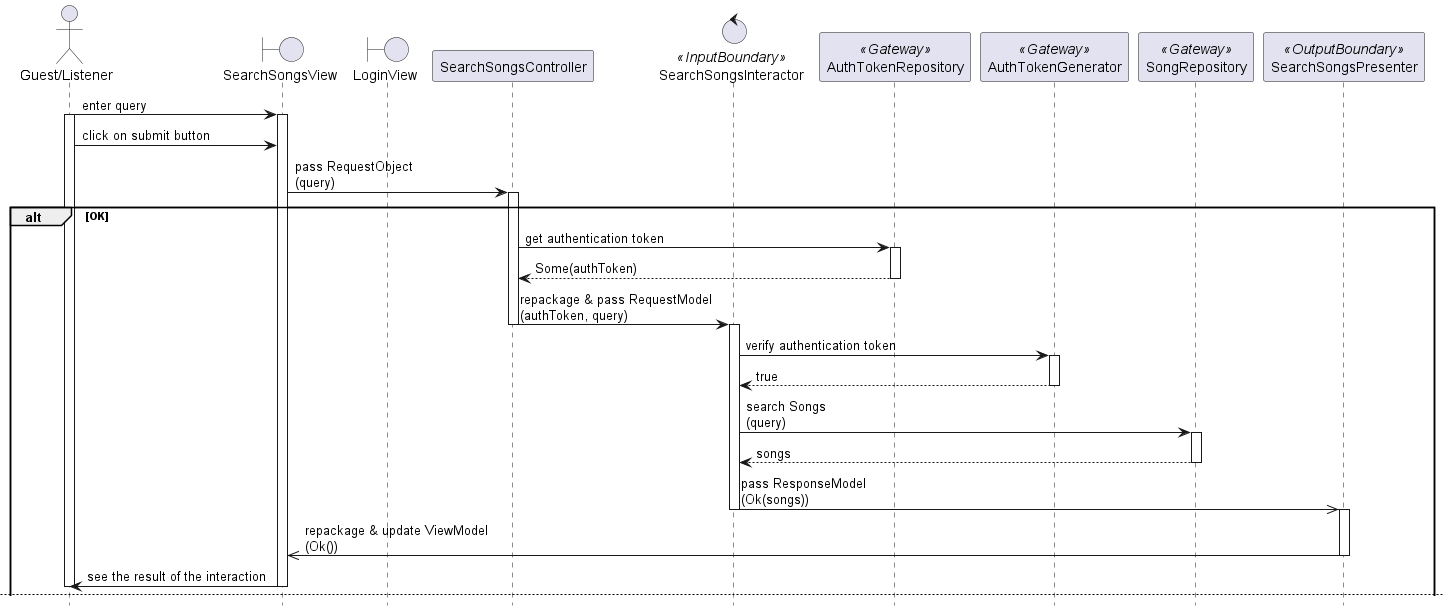

The diagram above was rendered by PlantUML. Its source (embedded in the PNG):
@startuml

hide footbox
skinparam BackgroundColor transparent

actor "Guest/Listener"
boundary SearchSongsView
boundary LoginView
participant SearchSongsController
control SearchSongsInteractor <<InputBoundary>>
participant AuthTokenRepository <<Gateway>>
participant AuthTokenGenerator <<Gateway>>
participant SongRepository <<Gateway>>
participant SearchSongsPresenter <<OutputBoundary>>

"Guest/Listener" -> SearchSongsView: enter query
activate "Guest/Listener"
activate SearchSongsView

"Guest/Listener" -> SearchSongsView: click on submit button

SearchSongsView -> SearchSongsController: pass RequestObject\n(query)
activate SearchSongsController

alt OK
    SearchSongsController -> AuthTokenRepository: get authentication token
    activate AuthTokenRepository
    return Some(authToken)
    deactivate AuthTokenRepository

    SearchSongsController -> SearchSongsInteractor: repackage & pass RequestModel\n(authToken, query)
    deactivate SearchSongsController
    activate SearchSongsInteractor

    SearchSongsInteractor -> AuthTokenGenerator: verify authentication token
    activate AuthTokenGenerator
    return true
    deactivate AuthTokenGenerator

    SearchSongsInteractor -> SongRepository: search Songs\n(query)
    activate SongRepository
    return songs
    deactivate SongRepository

    SearchSongsInteractor ->> SearchSongsPresenter: pass ResponseModel\n(Ok(songs))
    deactivate SearchSongsInteractor
    activate SearchSongsPresenter

    SearchSongsPresenter ->> SearchSongsView: repackage & update ViewModel\n(Ok())
    deactivate SearchSongsPresenter

    SearchSongsView -> "Guest/Listener": see the result of the interaction
    deactivate SearchSongsView
    deactivate "Guest/Listener"

    newpage

else Error: Authentication token not found
    SearchSongsController -> AuthTokenRepository: get authentication token
    activate SearchSongsController
    activate "Guest/Listener"
    activate SearchSongsView
    activate AuthTokenRepository
    return None
    deactivate AuthTokenRepository

    SearchSongsController -> LoginView: redirect
    deactivate SearchSongsView
    deactivate SearchSongsController
    activate LoginView

    LoginView -> "Guest/Listener": see the result of the interaction
    deactivate LoginView
    deactivate "Guest/Listener"
    
else Error: Authentication token invalid
    SearchSongsController -> AuthTokenRepository: get authentication token
    activate SearchSongsController
    activate "Guest/Listener"
    activate SearchSongsView
    activate AuthTokenRepository
    return Some(authToken)
    deactivate AuthTokenRepository

    SearchSongsController -> SearchSongsInteractor: repackage & pass RequestModel\n(authToken, query)
    deactivate SearchSongsController
    activate SearchSongsInteractor

    SearchSongsInteractor -> AuthTokenGenerator: verify authentication token
    activate AuthTokenGenerator
    return false
    deactivate AuthTokenGenerator

    SearchSongsInteractor ->> SearchSongsPresenter: pass ResponseModel\n(Err(AuthTokenInvalid))
    deactivate SearchSongsInteractor
    activate SearchSongsPresenter

    SearchSongsPresenter ->> SearchSongsView: repackage & update ViewModel\n(Err(AuthTokenInvalid))
    deactivate SearchSongsPresenter

    SearchSongsView -> LoginView: redirect
    deactivate SearchSongsView
    activate LoginView

    LoginView -> "Guest/Listener": see the result of the interaction
    deactivate LoginView
    deactivate "Guest/Listener"

end

@enduml